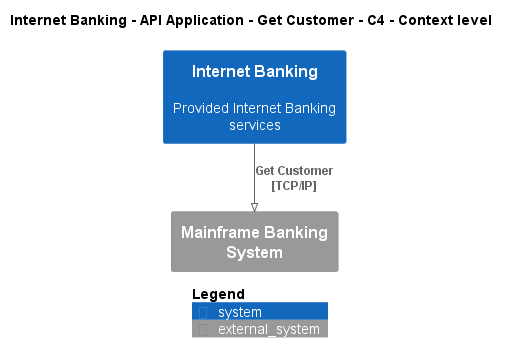

The diagram above was rendered by PlantUML. Its source (embedded in the PNG):
@startuml
!pragma layout smetana
!include ..\..\..\..\..\..\..\.c4s\C4_Context.puml

AddElementTag("c4interflow:lifecycle:new", $bgColor=green, $fontColor=#ffffff, $borderColor=green, $shadowing="False")
AddElementTag("c4interflow:lifecycle:changed", $bgColor=orange, $fontColor=#ffffff, $borderColor=orange, $shadowing="False")
AddElementTag("c4interflow:lifecycle:removed", $bgColor=red, $fontColor=#ffffff, $borderColor=red, $shadowing="False")

AddRelTag("c4interflow:lifecycle:new", $textColor=green, $lineColor=green)
AddRelTag("c4interflow:lifecycle:changed", $textColor=orange, $lineColor=orange)
AddRelTag("c4interflow:lifecycle:removed", $textColor=red, $lineColor=red)

SHOW_PERSON_PORTRAIT()
LAYOUT_TOP_DOWN()

skinparam linetype polyline

title Internet Banking - API Application - Get Customer - C4 - Context level

System(BigBankPlc.SoftwareSystems.InternetBanking, "Internet Banking", "Provided Internet Banking services")
System_Ext(BigBankPlc.SoftwareSystems.MainframeBankingSystem, "Mainframe Banking System", "")

Rel(BigBankPlc.SoftwareSystems.InternetBanking, BigBankPlc.SoftwareSystems.MainframeBankingSystem, "Get Customer\n[TCP/IP]", $tags='protocol:tcp/ip')


SHOW_LEGEND()
@enduml